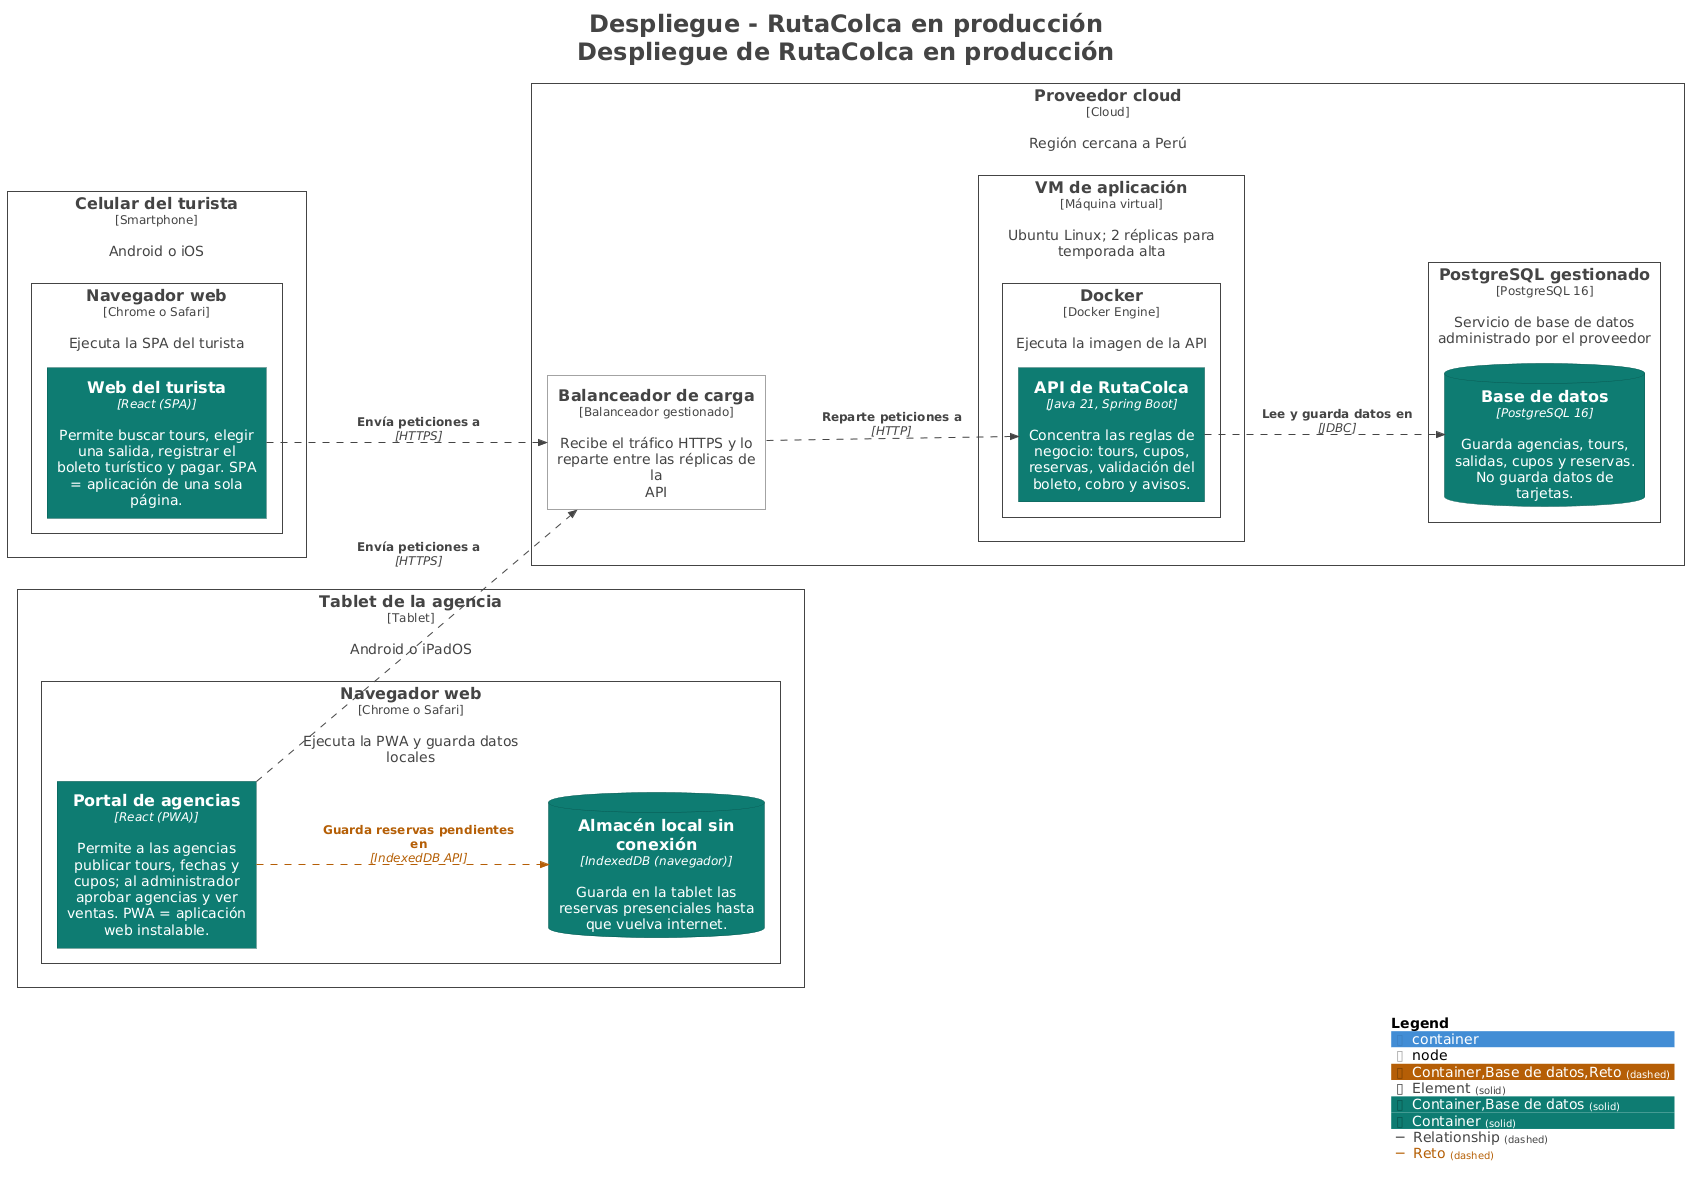

The diagram above was rendered by PlantUML. Its source (embedded in the PNG):
@startuml
title <size:24>Despliegue - RutaColca en producción</size>\n<size:24>Despliegue de RutaColca en producción</size>

set separator none
left to right direction

<style>
  root {
    BackgroundColor: #ffffff
    FontColor: #444444
  }
</style>

!include <C4/C4>
!include <C4/C4_Context>
!include <C4/C4_Container>
!include <C4/C4_Deployment>

AddElementTag("Container,Base de datos,Reto", $bgColor="#b45f06", $borderColor="#7d4204", $fontColor="#ffffff", $sprite="", $shadowing="", $borderStyle="dashed")
AddElementTag("Element", $bgColor="#ffffff", $borderColor="#444444", $fontColor="#444444", $sprite="", $shadowing="", $borderStyle="solid")
AddElementTag("Container,Base de datos", $bgColor="#0e7d73", $borderColor="#095750", $fontColor="#ffffff", $sprite="", $shadowing="", $borderStyle="solid")
AddElementTag("Container", $bgColor="#0e7d73", $borderColor="#095750", $fontColor="#ffffff", $sprite="", $shadowing="", $borderStyle="solid")

AddRelTag("Relationship", $textColor="#444444", $lineColor="#444444", $lineStyle = DashedLine())
AddRelTag("Reto", $textColor="#b45f06", $lineColor="#b45f06", $lineStyle = DashedLine())

Deployment_Node(Produccion.Celulardelturista, "Celular del turista", $type="Smartphone", $descr="Android o iOS", $tags="Element", $link="") {
  Deployment_Node(Produccion.Celulardelturista.Navegadorweb, "Navegador web", $type="Chrome o Safari", $descr="Ejecuta la SPA del turista", $tags="Element", $link="") {
    Container(Produccion.Celulardelturista.Navegadorweb.Webdelturista_1, "Web del turista", $techn="React (SPA)", $descr="Permite buscar tours, elegir una salida, registrar el boleto turístico y pagar. SPA = aplicación de una sola página.", $tags="Container", $link="")
  }

}

Deployment_Node(Produccion.Tabletdelaagencia, "Tablet de la agencia", $type="Tablet", $descr="Android o iPadOS", $tags="Element", $link="") {
  Deployment_Node(Produccion.Tabletdelaagencia.Navegadorweb, "Navegador web", $type="Chrome o Safari", $descr="Ejecuta la PWA y guarda datos locales", $tags="Element", $link="") {
    Container(Produccion.Tabletdelaagencia.Navegadorweb.Portaldeagencias_1, "Portal de agencias", $techn="React (PWA)", $descr="Permite a las agencias publicar tours, fechas y cupos; al administrador aprobar agencias y ver ventas. PWA = aplicación web instalable.", $tags="Container", $link="")
    ContainerDb(Produccion.Tabletdelaagencia.Navegadorweb.Almacénlocalsinconexión_1, "Almacén local sin conexión", $techn="IndexedDB (navegador)", $descr="Guarda en la tablet las reservas presenciales hasta que vuelva internet.", $tags="Container,Base de datos,Reto", $link="")
  }

}

Deployment_Node(Produccion.Proveedorcloud, "Proveedor cloud", $type="Cloud", $descr="Región cercana a Perú", $tags="Element", $link="") {
  Deployment_Node(Produccion.Proveedorcloud.Balanceadordecarga, "Balanceador de carga", $type="Balanceador gestionado", $descr="Recibe el tráfico HTTPS y lo reparte entre las réplicas de la API", $tags="Element", $link="")
  Deployment_Node(Produccion.Proveedorcloud.VMdeaplicación, "VM de aplicación", $type="Máquina virtual", $descr="Ubuntu Linux; 2 réplicas para temporada alta", $tags="Element", $link="") {
    Deployment_Node(Produccion.Proveedorcloud.VMdeaplicación.Docker, "Docker", $type="Docker Engine", $descr="Ejecuta la imagen de la API", $tags="Element", $link="") {
      Container(Produccion.Proveedorcloud.VMdeaplicación.Docker.APIdeRutaColca_1, "API de RutaColca", $techn="Java 21, Spring Boot", $descr="Concentra las reglas de negocio: tours, cupos, reservas, validación del boleto, cobro y avisos.", $tags="Container", $link="")
    }

  }

  Deployment_Node(Produccion.Proveedorcloud.PostgreSQLgestionado, "PostgreSQL gestionado", $type="PostgreSQL 16", $descr="Servicio de base de datos administrado por el proveedor", $tags="Element", $link="") {
    ContainerDb(Produccion.Proveedorcloud.PostgreSQLgestionado.Basededatos_1, "Base de datos", $techn="PostgreSQL 16", $descr="Guarda agencias, tours, salidas, cupos y reservas. No guarda datos de tarjetas.", $tags="Container,Base de datos", $link="")
  }

}

Rel(Produccion.Tabletdelaagencia.Navegadorweb.Portaldeagencias_1, Produccion.Tabletdelaagencia.Navegadorweb.Almacénlocalsinconexión_1, "Guarda reservas pendientes en", $techn="IndexedDB API", $tags="Reto", $link="")
Rel(Produccion.Proveedorcloud.VMdeaplicación.Docker.APIdeRutaColca_1, Produccion.Proveedorcloud.PostgreSQLgestionado.Basededatos_1, "Lee y guarda datos en", $techn="JDBC", $tags="Relationship", $link="")
Rel(Produccion.Celulardelturista.Navegadorweb.Webdelturista_1, Produccion.Proveedorcloud.Balanceadordecarga, "Envía peticiones a", $techn="HTTPS", $tags="Relationship", $link="")
Rel(Produccion.Tabletdelaagencia.Navegadorweb.Portaldeagencias_1, Produccion.Proveedorcloud.Balanceadordecarga, "Envía peticiones a", $techn="HTTPS", $tags="Relationship", $link="")
Rel(Produccion.Proveedorcloud.Balanceadordecarga, Produccion.Proveedorcloud.VMdeaplicación.Docker.APIdeRutaColca_1, "Reparte peticiones a", $techn="HTTP", $tags="Relationship", $link="")

SHOW_LEGEND(true)
hide stereotypes
@enduml